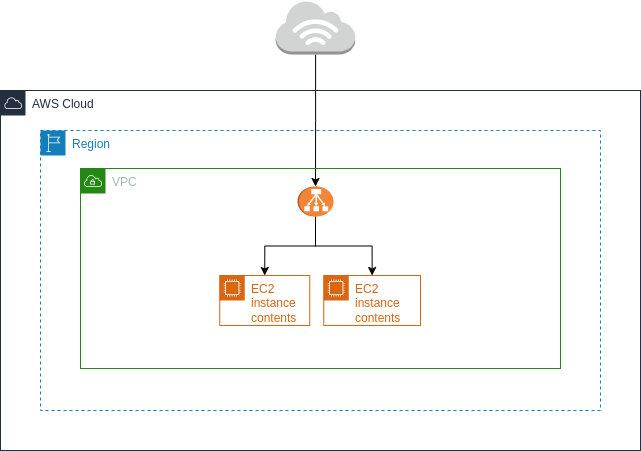

The diagram above was exported from draw.io. Its source (the exported page's mxGraphModel, read from the mxfile embedded in the PNG):
<mxGraphModel dx="1350" dy="712" grid="1" gridSize="10" guides="1" tooltips="1" connect="1" arrows="1" fold="1" page="1" pageScale="1" pageWidth="827" pageHeight="1169" math="0" shadow="0">
  <root>
    <mxCell id="0" />
    <mxCell id="1" parent="0" />
    <mxCell id="ItzCnlc4DItzyp3EOhH3-25" style="edgeStyle=orthogonalEdgeStyle;rounded=0;orthogonalLoop=1;jettySize=auto;html=1;" edge="1" parent="1" source="ItzCnlc4DItzyp3EOhH3-22" target="ItzCnlc4DItzyp3EOhH3-9">
      <mxGeometry relative="1" as="geometry" />
    </mxCell>
    <mxCell id="ItzCnlc4DItzyp3EOhH3-22" value="" style="outlineConnect=0;dashed=0;verticalLabelPosition=bottom;verticalAlign=top;align=center;html=1;shape=mxgraph.aws3.internet_3;fillColor=#D2D3D3;gradientColor=none;" vertex="1" parent="1">
      <mxGeometry x="315.25" y="70" width="79.5" height="54" as="geometry" />
    </mxCell>
    <mxCell id="ItzCnlc4DItzyp3EOhH3-26" value="AWS Cloud" style="points=[[0,0],[0.25,0],[0.5,0],[0.75,0],[1,0],[1,0.25],[1,0.5],[1,0.75],[1,1],[0.75,1],[0.5,1],[0.25,1],[0,1],[0,0.75],[0,0.5],[0,0.25]];outlineConnect=0;gradientColor=none;html=1;whiteSpace=wrap;fontSize=12;fontStyle=0;container=1;pointerEvents=0;collapsible=0;recursiveResize=0;shape=mxgraph.aws4.group;grIcon=mxgraph.aws4.group_aws_cloud;strokeColor=#232F3E;fillColor=none;verticalAlign=top;align=left;spacingLeft=30;fontColor=#232F3E;dashed=0;" vertex="1" parent="1">
      <mxGeometry x="40" y="160" width="640" height="360" as="geometry" />
    </mxCell>
    <mxCell id="ItzCnlc4DItzyp3EOhH3-1" value="VPC" style="points=[[0,0],[0.25,0],[0.5,0],[0.75,0],[1,0],[1,0.25],[1,0.5],[1,0.75],[1,1],[0.75,1],[0.5,1],[0.25,1],[0,1],[0,0.75],[0,0.5],[0,0.25]];outlineConnect=0;gradientColor=none;html=1;whiteSpace=wrap;fontSize=12;fontStyle=0;container=1;pointerEvents=0;collapsible=0;recursiveResize=0;shape=mxgraph.aws4.group;grIcon=mxgraph.aws4.group_vpc;strokeColor=#248814;fillColor=none;verticalAlign=top;align=left;spacingLeft=30;fontColor=#AAB7B8;dashed=0;" vertex="1" parent="ItzCnlc4DItzyp3EOhH3-26">
      <mxGeometry x="80" y="78" width="480" height="200" as="geometry" />
    </mxCell>
    <mxCell id="ItzCnlc4DItzyp3EOhH3-18" style="edgeStyle=orthogonalEdgeStyle;rounded=0;orthogonalLoop=1;jettySize=auto;html=1;entryX=0.5;entryY=0;entryDx=0;entryDy=0;" edge="1" parent="ItzCnlc4DItzyp3EOhH3-1" source="ItzCnlc4DItzyp3EOhH3-9" target="ItzCnlc4DItzyp3EOhH3-2">
      <mxGeometry relative="1" as="geometry" />
    </mxCell>
    <mxCell id="ItzCnlc4DItzyp3EOhH3-19" style="edgeStyle=orthogonalEdgeStyle;rounded=0;orthogonalLoop=1;jettySize=auto;html=1;entryX=0.5;entryY=0;entryDx=0;entryDy=0;" edge="1" parent="ItzCnlc4DItzyp3EOhH3-1" source="ItzCnlc4DItzyp3EOhH3-9" target="ItzCnlc4DItzyp3EOhH3-10">
      <mxGeometry relative="1" as="geometry" />
    </mxCell>
    <mxCell id="ItzCnlc4DItzyp3EOhH3-9" value="" style="outlineConnect=0;dashed=0;verticalLabelPosition=bottom;verticalAlign=top;align=center;html=1;shape=mxgraph.aws3.classic_load_balancer;fillColor=#F58536;gradientColor=none;rotation=90;" vertex="1" parent="ItzCnlc4DItzyp3EOhH3-1">
      <mxGeometry x="220" y="15" width="30" height="36" as="geometry" />
    </mxCell>
    <mxCell id="ItzCnlc4DItzyp3EOhH3-2" value="EC2 instance contents" style="points=[[0,0],[0.25,0],[0.5,0],[0.75,0],[1,0],[1,0.25],[1,0.5],[1,0.75],[1,1],[0.75,1],[0.5,1],[0.25,1],[0,1],[0,0.75],[0,0.5],[0,0.25]];outlineConnect=0;gradientColor=none;html=1;whiteSpace=wrap;fontSize=12;fontStyle=0;container=1;pointerEvents=0;collapsible=0;recursiveResize=0;shape=mxgraph.aws4.group;grIcon=mxgraph.aws4.group_ec2_instance_contents;strokeColor=#D86613;fillColor=none;verticalAlign=top;align=left;spacingLeft=30;fontColor=#D86613;dashed=0;" vertex="1" parent="ItzCnlc4DItzyp3EOhH3-1">
      <mxGeometry x="139.25" y="107" width="90" height="50" as="geometry" />
    </mxCell>
    <mxCell id="ItzCnlc4DItzyp3EOhH3-10" value="EC2 instance contents" style="points=[[0,0],[0.25,0],[0.5,0],[0.75,0],[1,0],[1,0.25],[1,0.5],[1,0.75],[1,1],[0.75,1],[0.5,1],[0.25,1],[0,1],[0,0.75],[0,0.5],[0,0.25]];outlineConnect=0;gradientColor=none;html=1;whiteSpace=wrap;fontSize=12;fontStyle=0;container=1;pointerEvents=0;collapsible=0;recursiveResize=0;shape=mxgraph.aws4.group;grIcon=mxgraph.aws4.group_ec2_instance_contents;strokeColor=#D86613;fillColor=none;verticalAlign=top;align=left;spacingLeft=30;fontColor=#D86613;dashed=0;" vertex="1" parent="ItzCnlc4DItzyp3EOhH3-1">
      <mxGeometry x="243.25" y="107" width="96.75" height="50" as="geometry" />
    </mxCell>
    <mxCell id="ItzCnlc4DItzyp3EOhH3-27" value="Region" style="points=[[0,0],[0.25,0],[0.5,0],[0.75,0],[1,0],[1,0.25],[1,0.5],[1,0.75],[1,1],[0.75,1],[0.5,1],[0.25,1],[0,1],[0,0.75],[0,0.5],[0,0.25]];outlineConnect=0;gradientColor=none;html=1;whiteSpace=wrap;fontSize=12;fontStyle=0;container=1;pointerEvents=0;collapsible=0;recursiveResize=0;shape=mxgraph.aws4.group;grIcon=mxgraph.aws4.group_region;strokeColor=#147EBA;fillColor=none;verticalAlign=top;align=left;spacingLeft=30;fontColor=#147EBA;dashed=1;" vertex="1" parent="1">
      <mxGeometry x="80" y="200" width="560" height="280" as="geometry" />
    </mxCell>
  </root>
</mxGraphModel>